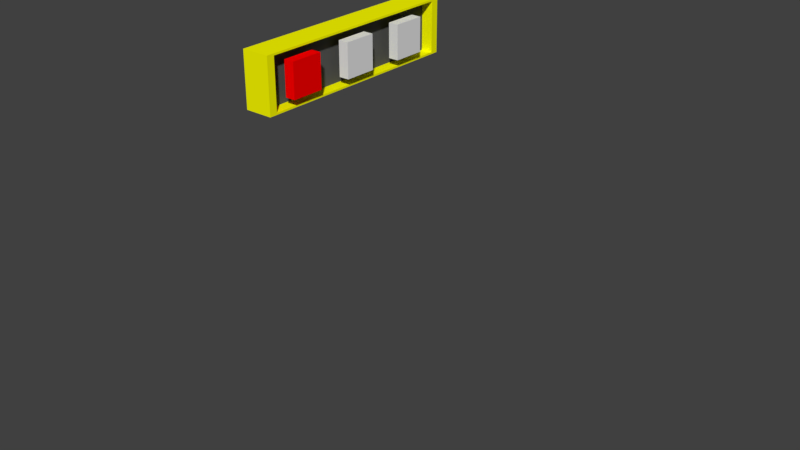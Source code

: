# Source: traffic_light.blend  (saved by Blender 2.77.0; exported with 4.5.12 LTS)
import bpy
from mathutils import Matrix  # noqa: F401  (used for matrix-valued properties, if any)

bpy.ops.wm.read_factory_settings(use_empty=True)
scene = bpy.context.scene
scene.name = 'Scene'

# ---- collections
col_collection_1 = bpy.data.collections.new('Collection 1'); scene.collection.children.link(col_collection_1)
col_collection_1.hide_render = True
col_collection_1.hide_viewport = True
col_collection_2 = bpy.data.collections.new('Collection 2'); scene.collection.children.link(col_collection_2)

# ---- materials (node trees are filled in below, after node groups)
mat_material_009 = bpy.data.materials.new('Material.009')
mat_material_009.alpha_threshold = 0.0
mat_material_009.use_transparent_shadow = False
mat_material_009.diffuse_color = (0.1329, 0.1329, 0.1329, 1.0)
mat_material_009.roughness = 0.5
mat_material_011 = bpy.data.materials.new('Material.011')
mat_material_011.alpha_threshold = 0.0
mat_material_011.use_transparent_shadow = False
mat_material_011.diffuse_color = (0.09333, 0.09463, 0.09204, 1.0)
mat_material_011.roughness = 0.5
mat_material_012 = bpy.data.materials.new('Material.012')
mat_material_012.alpha_threshold = 0.0
mat_material_012.use_transparent_shadow = False
mat_material_012.diffuse_color = (1.0, 1.0, 0.0, 1.0)
mat_material_012.roughness = 0.5
mat_material_013 = bpy.data.materials.new('Material.013')
mat_material_013.alpha_threshold = 0.0
mat_material_013.use_transparent_shadow = False
mat_material_013.diffuse_color = (1.0, 0.0, 0.0, 1.0)
mat_material_013.roughness = 0.5
mat_material_014 = bpy.data.materials.new('Material.014')
mat_material_014.alpha_threshold = 0.0
mat_material_014.use_transparent_shadow = False
mat_material_014.roughness = 0.5

# ---- material node trees

# ---- world
world_world = bpy.data.worlds.new('World'); scene.world = world_world
world_world.color = (0.05088, 0.05088, 0.05088)
world_world.use_sun_shadow = False
world_world.sun_shadow_jitter_overblur = 0.0
world_world.cycles.sampling_method = 'MANUAL'

# ---- meshes
me_cube_002 = bpy.data.meshes.new('Cube.002')
me_cube_002.from_pydata([(-0.6207, -0.6551, 3.438e-05), (-0.1301, -0.1645, 0.4302), (-0.6207, 0.6261, 3.438e-05), (-0.1301, 0.1355, 0.4302), (0.6605, -0.6551, 3.438e-05), (0.1699, -0.1645, 0.4302), (0.6605, 0.6261, 3.438e-05), (0.1699, 0.1355, 0.4302), (-0.4801, -0.5145, 0.4302), (-0.4801, 0.4855, 0.4302), (0.5199, 0.4855, 0.4302), (0.5199, -0.5145, 0.4302), (-0.1301, -0.1645, 4.18), (-0.1301, 0.1355, 4.18), (0.1699, 0.1355, 4.18), (0.1699, -0.1645, 4.18), (-0.1301, -0.1645, 4.43), (-0.1301, 0.1355, 4.43), (0.1699, 0.1355, 4.43), (0.1699, -0.1645, 4.43), (0.1699, -3.914, 4.18), (-0.1301, -3.914, 4.18), (0.1699, -3.914, 4.43), (-0.1301, -3.914, 4.43)], [], [(8, 9, 2, 0), (9, 10, 6, 2), (10, 11, 4, 6), (11, 8, 0, 4), (0, 2, 6, 4), (1, 3, 9, 8), (3, 7, 10, 9), (7, 5, 11, 10), (5, 1, 8, 11), (13, 12, 16, 17), (3, 1, 12, 13), (1, 5, 15, 12), (7, 3, 13, 14), (19, 18, 17, 16), (19, 16, 23, 22), (14, 13, 17, 18), (21, 20, 22, 23), (12, 15, 20, 21), (16, 12, 21, 23), (5, 7, 14, 18, 19, 22, 20, 15)])
_uv = me_cube_002.uv_layers.new(name='UVMap')
_uv.uv.foreach_set('vector', [7.509e-09, 0.799, 0.0, 0.6755, 0.05541, 0.6582, 0.05541, 0.8164, 0.3126, 0.7643, 0.3126, 0.6408, 0.3683, 0.6235, 0.3683, 0.7816, 0.4386, 0.6408, 0.4386, 0.5174, 0.4949, 0.5, 0.4949, 0.6582, 0.3683, 0.7643, 0.3683, 0.6408, 0.4241, 0.6235, 0.4241, 0.7816, 1.502e-08, 0.6582, 0.0, 0.5, 0.1614, 0.5, 0.1614, 0.6582, 0.3567, 0.5432, 0.3567, 0.5802, 0.3126, 0.6235, 0.3126, 0.5, 0.3567, 0.5802, 0.3945, 0.5802, 0.4386, 0.6235, 0.3126, 0.6235, 0.3945, 0.5802, 0.3945, 0.5432, 0.4386, 0.5, 0.4386, 0.6235, 0.3945, 0.5432, 0.3567, 0.5432, 0.3126, 0.5, 0.4386, 0.5, 0.0314, 6.991e-08, 0.0314, 0.03704, 0.0, 0.03704, 0.0, 7.359e-08, 0.5024, 0.0, 0.5024, 0.03704, 0.0314, 0.03704, 0.0314, 6.991e-08, 0.3126, 0.9604, 0.2748, 0.9604, 0.2748, 0.5, 0.3126, 0.5, 0.237, 0.9911, 0.1992, 0.9911, 0.1992, 0.5307, 0.237, 0.5307, 0.1614, 0.537, 0.1614, 0.5, 0.1992, 0.5, 0.1992, 0.537, 0.1614, 0.537, 0.1992, 0.537, 0.1992, 1.0, 0.1614, 1.0, 0.237, 0.5307, 0.1992, 0.5307, 0.1992, 0.5, 0.237, 0.5, 0.05541, 0.6952, 0.05541, 0.6582, 0.08673, 0.6582, 0.08673, 0.6952, 0.237, 0.5, 0.2748, 0.5, 0.2748, 0.963, 0.237, 0.963, 0.0, 0.03704, 0.0314, 0.03704, 0.0314, 0.5, 1.201e-07, 0.5, 1.0, 0.463, 1.0, 0.5, 0.5335, 0.5, 0.5024, 0.5, 0.5024, 0.463, 0.5024, 0.0, 0.5335, 0.0, 0.5335, 0.463])
me_cube_002.materials.append(mat_material_009)
me_cube_002.use_remesh_preserve_volume = False
me_cube_002.use_remesh_preserve_attributes = False
me_cube_002.use_mirror_vertex_groups = False
me_cube_002.update()
me_cube_009 = bpy.data.meshes.new('Cube.009')
me_cube_009.from_pydata([(-0.2182, -7.56, -0.8595), (-0.2182, -7.56, 0.9243), (-0.2182, -5.982, -0.8595), (-0.2182, -5.982, 0.9243), (1.0, -7.56, -0.8595), (1.0, -7.56, 0.9243), (1.0, -5.982, -0.8595), (1.0, -5.982, 0.9243), (-3.142, -8.639, -1.408), (-3.142, -8.639, 1.428), (-3.142, 2.095, -1.408), (-3.142, 2.095, 1.428), (0.1956, -8.263, -1.309), (0.1956, -8.263, 1.328), (0.1956, 1.72, -1.309), (0.1956, 1.72, 1.328), (0.1956, 2.095, 1.428), (0.1956, 2.095, -1.408), (0.1956, -8.639, 1.428), (0.1956, -8.639, -1.408), (-1.224, 1.72, 1.328), (-1.224, 1.72, -1.309), (-1.224, -8.263, 1.328), (-1.224, -8.263, -1.309), (-0.2182, -4.349, -0.8595), (-0.2182, -4.349, 0.9243), (-0.2182, -2.771, -0.8595), (-0.2182, -2.771, 0.9243), (1.0, -4.349, -0.8595), (1.0, -4.349, 0.9243), (1.0, -2.771, -0.8595), (1.0, -2.771, 0.9243), (-0.2182, -1.108, -0.8595), (-0.2182, -1.108, 0.9243), (-0.2182, 0.4697, -0.8595), (-0.2182, 0.4697, 0.9243), (1.0, -1.108, -0.8595), (1.0, -1.108, 0.9243), (1.0, 0.4697, -0.8595), (1.0, 0.4697, 0.9243)], [], [(1, 3, 2, 0), (3, 7, 6, 2), (7, 5, 4, 6), (5, 1, 0, 4), (0, 2, 6, 4), (5, 7, 3, 1), (9, 11, 10, 8), (11, 16, 17, 10), (12, 14, 21, 23), (18, 9, 8, 19), (8, 10, 17, 19), (18, 16, 11, 9), (15, 14, 17, 16), (13, 15, 16, 18), (12, 13, 18, 19), (14, 12, 19, 17), (20, 22, 23, 21), (15, 13, 22, 20), (13, 12, 23, 22), (14, 15, 20, 21), (25, 27, 26, 24), (27, 31, 30, 26), (31, 29, 28, 30), (29, 25, 24, 28), (24, 26, 30, 28), (29, 31, 27, 25), (33, 35, 34, 32), (35, 39, 38, 34), (39, 37, 36, 38), (37, 33, 32, 36), (32, 34, 38, 36), (37, 39, 35, 33)])
me_cube_009.polygons.foreach_set('material_index', [0, 2, 2, 2, 2, 2, 1, 1, 1, 1, 1, 1, 1, 1, 1, 1, 0, 1, 1, 1, 0, 3, 3, 3, 3, 3, 0, 3, 3, 3, 3, 3])
_uv = me_cube_009.uv_layers.new(name='UVMap')
_uv.uv.foreach_set('vector', [0.7903, 0.9006, 0.7018, 0.9006, 0.7018, 0.7883, 0.7903, 0.7883, 0.8587, 0.9006, 0.7903, 0.9006, 0.7903, 0.7883, 0.8587, 0.7883, 0.7018, 0.9006, 0.6133, 0.9006, 0.6133, 0.7883, 0.7018, 0.7883, 0.5907, 0.9544, 0.5224, 0.9544, 0.5224, 0.8421, 0.5907, 0.8421, 0.1367, 0.9855, 0.1367, 0.8862, 0.205, 0.8862, 0.205, 0.9855, 0.75, 0.9006, 0.75, 1.0, 0.6816, 1.0, 0.6816, 0.9006, 0.3746, 0.676, 0.3746, 3.003e-08, 0.5337, 0.0, 0.5337, 0.676, 0.3182, 0.676, 0.3182, 0.8862, 0.1591, 0.8862, 0.1591, 0.676, 1.0, 0.0, 1.0, 0.6287, 0.9204, 0.6287, 0.9204, 0.0, 1.338e-08, 0.8862, 0.0, 0.676, 0.1591, 0.676, 0.1591, 0.8862, 0.1873, 0.676, 0.1873, 0.0, 0.3746, 1.501e-08, 0.3746, 0.676, 5.183e-08, 0.676, 0.0, 3.003e-08, 0.1873, 0.0, 0.1873, 0.676, 0.6872, 0.02366, 0.5392, 0.02366, 0.5337, 0.0, 0.6928, 3.003e-08, 0.6872, 0.6523, 0.6872, 0.02366, 0.6928, 3.003e-08, 0.6928, 0.676, 0.5392, 0.6523, 0.6872, 0.6523, 0.6928, 0.676, 0.5337, 0.676, 0.5392, 0.02366, 0.5392, 0.6523, 0.5337, 0.676, 0.5337, 0.0, 0.6928, 0.6287, 0.6928, 1.201e-07, 0.8407, 0.0, 0.8407, 0.6287, 0.9204, 7.507e-09, 0.9204, 0.6287, 0.8407, 0.6287, 0.8407, 0.0, 0.5337, 0.8421, 0.5337, 0.676, 0.6133, 0.676, 0.6133, 0.8421, 0.5337, 0.676, 0.5337, 0.8421, 0.454, 0.8421, 0.454, 0.676, 0.454, 0.9006, 0.3655, 0.9006, 0.3655, 0.7883, 0.454, 0.7883, 0.7903, 0.676, 0.8587, 0.676, 0.8587, 0.7883, 0.7903, 0.7883, 0.6133, 0.676, 0.7018, 0.676, 0.7018, 0.7883, 0.6133, 0.7883, 0.5224, 0.9544, 0.454, 0.9544, 0.454, 0.8421, 0.5224, 0.8421, 0.205, 0.9855, 0.205, 0.8862, 0.2734, 0.8862, 0.2734, 0.9855, 0.6816, 0.9006, 0.6816, 1.0, 0.6133, 1.0, 0.6133, 0.9006, 0.7903, 0.7883, 0.7018, 0.7883, 0.7018, 0.676, 0.7903, 0.676, 0.1367, 0.9985, 0.06835, 0.9985, 0.06835, 0.8862, 0.1367, 0.8862, 0.3655, 0.676, 0.454, 0.676, 0.454, 0.7883, 0.3655, 0.7883, 0.0, 0.8862, 0.06835, 0.8862, 0.06835, 0.9985, 1.338e-08, 0.9985, 0.3417, 0.8862, 0.3417, 0.9855, 0.2734, 0.9855, 0.2734, 0.8862, 0.4339, 0.9006, 0.4339, 1.0, 0.3655, 1.0, 0.3655, 0.9006])
me_cube_009.materials.append(mat_material_011)
me_cube_009.materials.append(mat_material_012)
me_cube_009.materials.append(mat_material_013)
me_cube_009.materials.append(mat_material_014)
me_cube_009.use_remesh_preserve_volume = False
me_cube_009.use_remesh_preserve_attributes = False
me_cube_009.use_mirror_vertex_groups = False
me_cube_009.update()

# ---- objects
ob_cube_001 = bpy.data.objects.new('Cube.001', me_cube_002)
ob_cube_005 = bpy.data.objects.new('Cube.005', me_cube_009)

# ---- transforms, parenting, visibility, modifiers, constraints
ob_cube_001.location = (0.0, 0.0, 0.0)
ob_cube_001.lineart.crease_threshold = 0.0
ob_cube_005.location = (0.3779, -1.988, 4.295)
ob_cube_005.scale = (0.07489, 0.1863, 0.1693)
ob_cube_005.lineart.crease_threshold = 0.0

# ---- collection membership
col_collection_1.objects.link(ob_cube_001)
col_collection_2.objects.link(ob_cube_005)

# ---- scene / render settings (as saved in the file)
scene.frame_start = 1; scene.frame_end = 250; scene.frame_set(1)
scene.render.engine = 'BLENDER_EEVEE_NEXT'
scene.render.resolution_percentage = 50
scene.render.dither_intensity = 0.0
scene.cycles.use_denoising = False
scene.cycles.samples = 128
scene.cycles.sampling_pattern = 'TABULATED_SOBOL'
scene.cycles.light_sampling_threshold = 0.0
scene.cycles.use_adaptive_sampling = False
scene.cycles.use_light_tree = False
scene.cycles.blur_glossy = 0.0
scene.cycles.sample_clamp_indirect = 0.0
scene.view_settings.view_transform = 'Standard'
bpy.context.view_layer.update()

# ---- added for rendering (the .blend has no active camera and no usable light): camera, sun
cam_auto = bpy.data.cameras.new('AutoCamera')
cam_auto.lens = 50.0
cam_auto.sensor_width = 36.0
cam_auto.clip_end = 1000.0
ob_auto_camera = bpy.data.objects.new('AutoCamera', cam_auto)
scene.collection.objects.link(ob_auto_camera)
ob_auto_camera.location = (6.07566, -8.91108, 7.11292)
ob_auto_camera.rotation_euler = (1.09748, -7.21219e-08, 0.694738)
scene.camera = ob_auto_camera
light_auto_sun = bpy.data.lights.new('AutoSun', 'SUN')
light_auto_sun.energy = 3.0
light_auto_sun.angle = 0.0523599
ob_auto_sun = bpy.data.objects.new('AutoSun', light_auto_sun)
scene.collection.objects.link(ob_auto_sun)
ob_auto_sun.rotation_euler = (0.872665, 0.174533, 0.523599)
bpy.context.view_layer.update()
